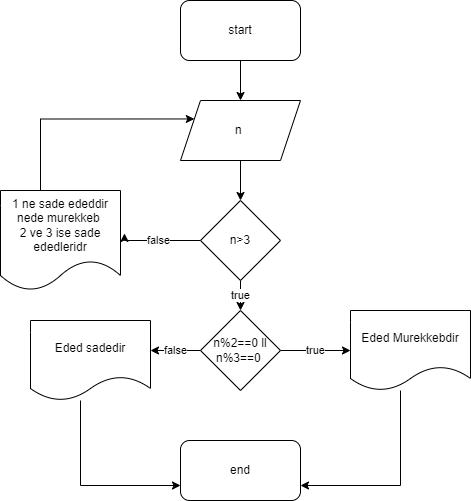

The diagram above was exported from draw.io. Its source (the exported page's mxGraphModel, read from the mxfile embedded in the PNG):
<mxGraphModel dx="1038" dy="521" grid="1" gridSize="10" guides="1" tooltips="1" connect="1" arrows="1" fold="1" page="1" pageScale="1" pageWidth="827" pageHeight="1169" math="0" shadow="0">
  <root>
    <mxCell id="0" />
    <mxCell id="1" parent="0" />
    <mxCell id="ANA-D_nVPllMHMAISQs_-11" style="edgeStyle=orthogonalEdgeStyle;rounded=0;orthogonalLoop=1;jettySize=auto;html=1;entryX=0.5;entryY=0;entryDx=0;entryDy=0;" edge="1" parent="1" source="ANA-D_nVPllMHMAISQs_-1" target="ANA-D_nVPllMHMAISQs_-2">
      <mxGeometry relative="1" as="geometry" />
    </mxCell>
    <mxCell id="ANA-D_nVPllMHMAISQs_-1" value="start" style="rounded=1;whiteSpace=wrap;html=1;" vertex="1" parent="1">
      <mxGeometry x="300" y="10" width="120" height="60" as="geometry" />
    </mxCell>
    <mxCell id="ANA-D_nVPllMHMAISQs_-10" style="edgeStyle=orthogonalEdgeStyle;rounded=0;orthogonalLoop=1;jettySize=auto;html=1;entryX=0.5;entryY=0;entryDx=0;entryDy=0;" edge="1" parent="1" source="ANA-D_nVPllMHMAISQs_-2" target="ANA-D_nVPllMHMAISQs_-3">
      <mxGeometry relative="1" as="geometry" />
    </mxCell>
    <mxCell id="ANA-D_nVPllMHMAISQs_-2" value="n&amp;nbsp;" style="shape=parallelogram;perimeter=parallelogramPerimeter;whiteSpace=wrap;html=1;fixedSize=1;" vertex="1" parent="1">
      <mxGeometry x="300" y="110" width="120" height="60" as="geometry" />
    </mxCell>
    <mxCell id="ANA-D_nVPllMHMAISQs_-9" value="true" style="edgeStyle=orthogonalEdgeStyle;rounded=0;orthogonalLoop=1;jettySize=auto;html=1;entryX=0.5;entryY=0;entryDx=0;entryDy=0;" edge="1" parent="1" source="ANA-D_nVPllMHMAISQs_-3" target="ANA-D_nVPllMHMAISQs_-4">
      <mxGeometry relative="1" as="geometry" />
    </mxCell>
    <mxCell id="ANA-D_nVPllMHMAISQs_-24" value="false" style="edgeStyle=orthogonalEdgeStyle;rounded=0;orthogonalLoop=1;jettySize=auto;html=1;entryX=1.033;entryY=0.429;entryDx=0;entryDy=0;entryPerimeter=0;" edge="1" parent="1" source="ANA-D_nVPllMHMAISQs_-3" target="ANA-D_nVPllMHMAISQs_-16">
      <mxGeometry relative="1" as="geometry">
        <mxPoint x="280" y="250" as="targetPoint" />
        <Array as="points">
          <mxPoint x="244" y="250" />
        </Array>
      </mxGeometry>
    </mxCell>
    <mxCell id="ANA-D_nVPllMHMAISQs_-3" value="n&amp;gt;3" style="rhombus;whiteSpace=wrap;html=1;" vertex="1" parent="1">
      <mxGeometry x="320" y="210" width="80" height="80" as="geometry" />
    </mxCell>
    <mxCell id="ANA-D_nVPllMHMAISQs_-7" value="true" style="edgeStyle=orthogonalEdgeStyle;rounded=0;orthogonalLoop=1;jettySize=auto;html=1;entryX=0;entryY=0.5;entryDx=0;entryDy=0;" edge="1" parent="1" source="ANA-D_nVPllMHMAISQs_-4" target="ANA-D_nVPllMHMAISQs_-5">
      <mxGeometry relative="1" as="geometry" />
    </mxCell>
    <mxCell id="ANA-D_nVPllMHMAISQs_-8" value="false" style="edgeStyle=orthogonalEdgeStyle;rounded=0;orthogonalLoop=1;jettySize=auto;html=1;" edge="1" parent="1" source="ANA-D_nVPllMHMAISQs_-4">
      <mxGeometry relative="1" as="geometry">
        <mxPoint x="270" y="360" as="targetPoint" />
      </mxGeometry>
    </mxCell>
    <mxCell id="ANA-D_nVPllMHMAISQs_-4" value="n%2==0 ll&lt;br&gt;n%3==0&amp;nbsp;" style="rhombus;whiteSpace=wrap;html=1;" vertex="1" parent="1">
      <mxGeometry x="320" y="320" width="80" height="80" as="geometry" />
    </mxCell>
    <mxCell id="ANA-D_nVPllMHMAISQs_-27" style="edgeStyle=orthogonalEdgeStyle;rounded=0;orthogonalLoop=1;jettySize=auto;html=1;entryX=1;entryY=0.75;entryDx=0;entryDy=0;" edge="1" parent="1" source="ANA-D_nVPllMHMAISQs_-5" target="ANA-D_nVPllMHMAISQs_-26">
      <mxGeometry relative="1" as="geometry">
        <Array as="points">
          <mxPoint x="520" y="495" />
        </Array>
      </mxGeometry>
    </mxCell>
    <mxCell id="ANA-D_nVPllMHMAISQs_-5" value="Eded Murekkebdir" style="shape=document;whiteSpace=wrap;html=1;boundedLbl=1;" vertex="1" parent="1">
      <mxGeometry x="470" y="320" width="120" height="80" as="geometry" />
    </mxCell>
    <mxCell id="ANA-D_nVPllMHMAISQs_-28" style="edgeStyle=orthogonalEdgeStyle;rounded=0;orthogonalLoop=1;jettySize=auto;html=1;entryX=0;entryY=0.75;entryDx=0;entryDy=0;" edge="1" parent="1" source="ANA-D_nVPllMHMAISQs_-6" target="ANA-D_nVPllMHMAISQs_-26">
      <mxGeometry relative="1" as="geometry">
        <Array as="points">
          <mxPoint x="200" y="495" />
        </Array>
      </mxGeometry>
    </mxCell>
    <mxCell id="ANA-D_nVPllMHMAISQs_-6" value="Eded sadedir" style="shape=document;whiteSpace=wrap;html=1;boundedLbl=1;" vertex="1" parent="1">
      <mxGeometry x="150" y="330" width="120" height="80" as="geometry" />
    </mxCell>
    <mxCell id="ANA-D_nVPllMHMAISQs_-31" style="edgeStyle=orthogonalEdgeStyle;rounded=0;orthogonalLoop=1;jettySize=auto;html=1;entryX=0;entryY=0.25;entryDx=0;entryDy=0;" edge="1" parent="1" source="ANA-D_nVPllMHMAISQs_-16" target="ANA-D_nVPllMHMAISQs_-2">
      <mxGeometry relative="1" as="geometry">
        <Array as="points">
          <mxPoint x="160" y="129" />
        </Array>
      </mxGeometry>
    </mxCell>
    <mxCell id="ANA-D_nVPllMHMAISQs_-16" value="1 ne sade ededdir nede murekkeb&amp;nbsp;&lt;br&gt;2 ve 3 ise sade ededleridr" style="shape=document;whiteSpace=wrap;html=1;boundedLbl=1;" vertex="1" parent="1">
      <mxGeometry x="120" y="200" width="120" height="100" as="geometry" />
    </mxCell>
    <mxCell id="ANA-D_nVPllMHMAISQs_-26" value="end" style="rounded=1;whiteSpace=wrap;html=1;" vertex="1" parent="1">
      <mxGeometry x="300" y="450" width="120" height="60" as="geometry" />
    </mxCell>
  </root>
</mxGraphModel>